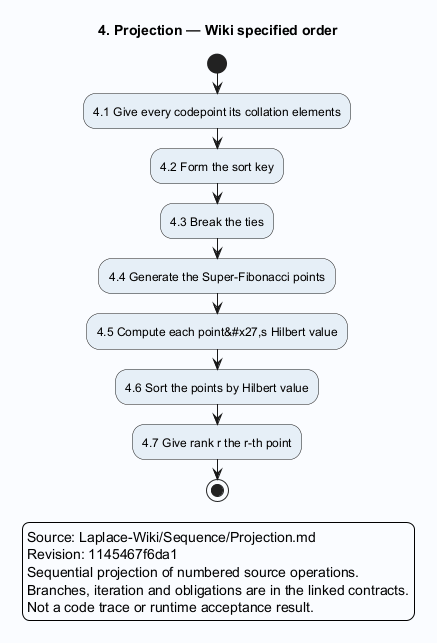

The diagram above was rendered by PlantUML. Its source (embedded in the PNG):
@startuml
skinparam backgroundColor #FAFCFF
skinparam shadowing false
skinparam defaultFontName SansSerif
skinparam activityBackgroundColor #E6EFF7
title 4. Projection — Wiki specified order
start
:4.1 Give every codepoint its collation elements;
:4.2 Form the sort key;
:4.3 Break the ties;
:4.4 Generate the Super-Fibonacci points;
:4.5 Compute each point&#x27,s Hilbert value;
:4.6 Sort the points by Hilbert value;
:4.7 Give rank r the r-th point;
stop
legend
Source: Laplace-Wiki/Sequence/Projection.md
Revision: 1145467f6da1
Sequential projection of numbered source operations.
Branches, iteration and obligations are in the linked contracts.
Not a code trace or runtime acceptance result.
endlegend
@enduml